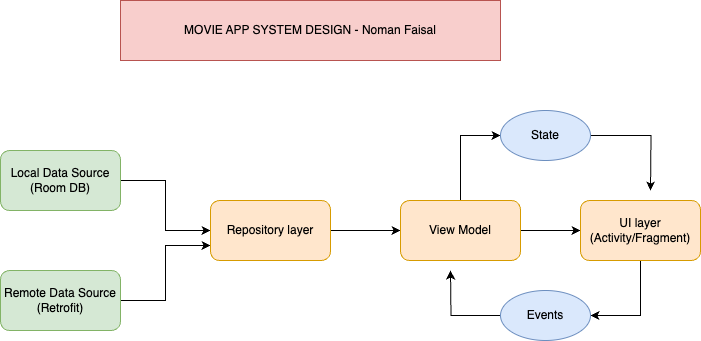

The diagram above was exported from draw.io. Its source (the exported page's mxGraphModel, read from the mxfile embedded in the PNG):
<mxGraphModel dx="1434" dy="838" grid="1" gridSize="10" guides="1" tooltips="1" connect="1" arrows="1" fold="1" page="1" pageScale="1" pageWidth="850" pageHeight="1100" math="0" shadow="0">
  <root>
    <mxCell id="0" />
    <mxCell id="1" parent="0" />
    <mxCell id="XQpyMigvJ76eryQODvGN-6" style="edgeStyle=orthogonalEdgeStyle;rounded=0;orthogonalLoop=1;jettySize=auto;html=1;entryX=0;entryY=0.5;entryDx=0;entryDy=0;" edge="1" parent="1" source="XQpyMigvJ76eryQODvGN-1" target="XQpyMigvJ76eryQODvGN-3">
      <mxGeometry relative="1" as="geometry" />
    </mxCell>
    <mxCell id="XQpyMigvJ76eryQODvGN-1" value="Local Data Source&lt;div&gt;(Room DB)&lt;/div&gt;" style="rounded=1;whiteSpace=wrap;html=1;fillColor=#d5e8d4;strokeColor=#82b366;" vertex="1" parent="1">
      <mxGeometry x="110" y="280" width="120" height="60" as="geometry" />
    </mxCell>
    <mxCell id="XQpyMigvJ76eryQODvGN-7" style="edgeStyle=orthogonalEdgeStyle;rounded=0;orthogonalLoop=1;jettySize=auto;html=1;entryX=0;entryY=0.75;entryDx=0;entryDy=0;" edge="1" parent="1" source="XQpyMigvJ76eryQODvGN-2" target="XQpyMigvJ76eryQODvGN-3">
      <mxGeometry relative="1" as="geometry">
        <mxPoint x="280" y="350" as="targetPoint" />
      </mxGeometry>
    </mxCell>
    <mxCell id="XQpyMigvJ76eryQODvGN-2" value="Remote Data Source&lt;div&gt;(Retrofit)&lt;/div&gt;" style="rounded=1;whiteSpace=wrap;html=1;fillColor=#d5e8d4;strokeColor=#82b366;" vertex="1" parent="1">
      <mxGeometry x="110" y="400" width="120" height="60" as="geometry" />
    </mxCell>
    <mxCell id="XQpyMigvJ76eryQODvGN-8" style="edgeStyle=orthogonalEdgeStyle;rounded=0;orthogonalLoop=1;jettySize=auto;html=1;" edge="1" parent="1" source="XQpyMigvJ76eryQODvGN-3" target="XQpyMigvJ76eryQODvGN-4">
      <mxGeometry relative="1" as="geometry" />
    </mxCell>
    <mxCell id="XQpyMigvJ76eryQODvGN-3" value="Repository layer" style="rounded=1;whiteSpace=wrap;html=1;fillColor=#ffe6cc;strokeColor=#d79b00;" vertex="1" parent="1">
      <mxGeometry x="320" y="330" width="120" height="60" as="geometry" />
    </mxCell>
    <mxCell id="XQpyMigvJ76eryQODvGN-9" style="edgeStyle=orthogonalEdgeStyle;rounded=0;orthogonalLoop=1;jettySize=auto;html=1;" edge="1" parent="1" source="XQpyMigvJ76eryQODvGN-4" target="XQpyMigvJ76eryQODvGN-5">
      <mxGeometry relative="1" as="geometry" />
    </mxCell>
    <mxCell id="XQpyMigvJ76eryQODvGN-12" style="edgeStyle=orthogonalEdgeStyle;rounded=0;orthogonalLoop=1;jettySize=auto;html=1;entryX=0;entryY=0.5;entryDx=0;entryDy=0;" edge="1" parent="1" source="XQpyMigvJ76eryQODvGN-4" target="XQpyMigvJ76eryQODvGN-11">
      <mxGeometry relative="1" as="geometry" />
    </mxCell>
    <mxCell id="XQpyMigvJ76eryQODvGN-4" value="View Model" style="rounded=1;whiteSpace=wrap;html=1;fillColor=#ffe6cc;strokeColor=#d79b00;" vertex="1" parent="1">
      <mxGeometry x="510" y="330" width="120" height="60" as="geometry" />
    </mxCell>
    <mxCell id="XQpyMigvJ76eryQODvGN-15" style="edgeStyle=orthogonalEdgeStyle;rounded=0;orthogonalLoop=1;jettySize=auto;html=1;entryX=1;entryY=0.5;entryDx=0;entryDy=0;" edge="1" parent="1" source="XQpyMigvJ76eryQODvGN-5" target="XQpyMigvJ76eryQODvGN-10">
      <mxGeometry relative="1" as="geometry" />
    </mxCell>
    <mxCell id="XQpyMigvJ76eryQODvGN-5" value="UI layer&lt;div&gt;(Activity/Fragment)&lt;/div&gt;" style="rounded=1;whiteSpace=wrap;html=1;fillColor=#ffe6cc;strokeColor=#d79b00;" vertex="1" parent="1">
      <mxGeometry x="690" y="330" width="120" height="60" as="geometry" />
    </mxCell>
    <mxCell id="XQpyMigvJ76eryQODvGN-16" style="edgeStyle=orthogonalEdgeStyle;rounded=0;orthogonalLoop=1;jettySize=auto;html=1;" edge="1" parent="1" source="XQpyMigvJ76eryQODvGN-10">
      <mxGeometry relative="1" as="geometry">
        <mxPoint x="560" y="400" as="targetPoint" />
      </mxGeometry>
    </mxCell>
    <mxCell id="XQpyMigvJ76eryQODvGN-10" value="Events" style="ellipse;whiteSpace=wrap;html=1;fillColor=#dae8fc;strokeColor=#6c8ebf;" vertex="1" parent="1">
      <mxGeometry x="610" y="420" width="90" height="50" as="geometry" />
    </mxCell>
    <mxCell id="XQpyMigvJ76eryQODvGN-14" style="edgeStyle=orthogonalEdgeStyle;rounded=0;orthogonalLoop=1;jettySize=auto;html=1;" edge="1" parent="1" source="XQpyMigvJ76eryQODvGN-11">
      <mxGeometry relative="1" as="geometry">
        <mxPoint x="760" y="320" as="targetPoint" />
      </mxGeometry>
    </mxCell>
    <mxCell id="XQpyMigvJ76eryQODvGN-11" value="State" style="ellipse;whiteSpace=wrap;html=1;fillColor=#dae8fc;strokeColor=#6c8ebf;" vertex="1" parent="1">
      <mxGeometry x="610" y="240" width="90" height="50" as="geometry" />
    </mxCell>
    <mxCell id="XQpyMigvJ76eryQODvGN-17" value="MOVIE APP SYSTEM DESIGN - Noman Faisal" style="rounded=0;whiteSpace=wrap;html=1;fillColor=#f8cecc;strokeColor=#b85450;" vertex="1" parent="1">
      <mxGeometry x="230" y="130" width="380" height="60" as="geometry" />
    </mxCell>
  </root>
</mxGraphModel>